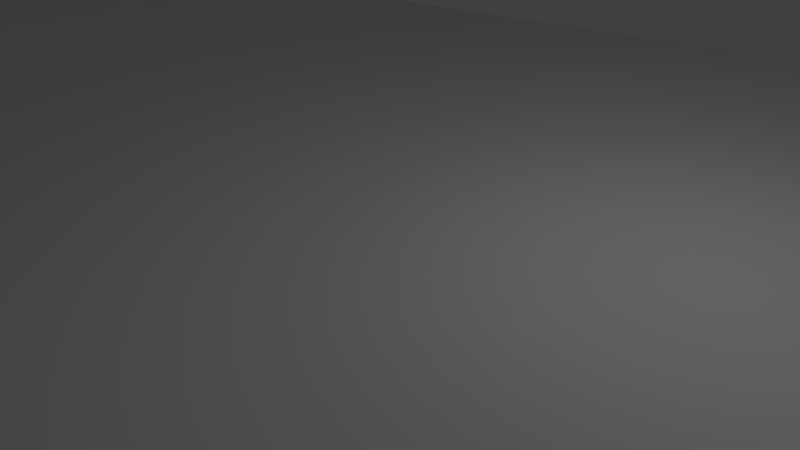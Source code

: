 # Source: platform.blend  (saved by Blender 2.79.0; exported with 4.5.12 LTS)
import bpy
from mathutils import Matrix  # noqa: F401  (used for matrix-valued properties, if any)

bpy.ops.wm.read_factory_settings(use_empty=True)
scene = bpy.context.scene
scene.name = 'Scene'

# ---- collections
col_collection_1 = bpy.data.collections.new('Collection 1'); scene.collection.children.link(col_collection_1)

# ---- materials (node trees are filled in below, after node groups)
mat_material = bpy.data.materials.new('Material')
mat_material.alpha_threshold = 0.0
mat_material.use_transparent_shadow = False
mat_material.roughness = 0.5
mat_material.line_color = (0.0, 0.0, 0.0, 1.0)

# ---- material node trees

# ---- world
world_world = bpy.data.worlds.new('World'); scene.world = world_world
world_world.color = (0.05088, 0.05088, 0.05088)
world_world.use_sun_shadow = False
world_world.sun_shadow_jitter_overblur = 0.0
world_world.cycles.sampling_method = 'MANUAL'

# ---- cameras
cam_camera = bpy.data.cameras.new('Camera')
cam_camera.clip_end = 100.0
cam_camera.lens = 35.0
cam_camera.sensor_width = 32.0
cam_camera.sensor_height = 18.0
cam_camera.ortho_scale = 7.314
cam_camera.dof.focus_distance = 0.0
cam_camera.dof.aperture_fstop = 128.0

# ---- lights
light_lamp = bpy.data.lights.new('Lamp', 'POINT')
light_lamp.transmission_factor = 0.0
light_lamp.cutoff_distance = 30.0
light_lamp.energy = 100.0
light_lamp.shadow_buffer_clip_start = 1.001
light_lamp.shadow_soft_size = 0.1
light_lamp.shadow_maximum_resolution = 0.006
light_lamp.use_absolute_resolution = True

# ---- meshes
me_cube = bpy.data.meshes.new('Cube')
me_cube.from_pydata([(3.781, 9.96, -0.5), (5.16, -12.3, -0.5), (-16.05, -6.0, -0.5), (-16.05, 6.0, -0.5), (3.781, 9.96, 0.5), (5.16, -12.3, 0.5), (-16.05, -6.0, 0.5), (-16.05, 6.0, 0.5), (23.0, 2.289, -0.5), (20.0, -6.0, -0.5), (23.0, 2.289, 0.5), (20.0, -6.0, 0.5), (10.0, 16.0, -0.5), (10.0, 16.0, 0.5), (20.0, 16.0, -0.5), (20.0, 16.0, 0.5), (30.0, 6.0, -0.5), (30.0, 6.0, 0.5), (30.0, 16.0, -0.5), (30.0, 16.0, 0.5), (10.0, -16.0, -0.5), (10.0, -16.0, 0.5), (21.68, -16.0, -0.5), (21.68, -16.0, 0.5), (12.32, -26.0, -0.5001), (12.32, -26.0, 0.4999), (20.0, -26.0, -0.5001), (20.0, -26.0, 0.4999)], [], [(0, 1, 2, 3), (4, 7, 6, 5), (5, 1, 20, 21), (1, 5, 6, 2), (2, 6, 7, 3), (4, 0, 3, 7), (8, 10, 11, 9), (0, 4, 13, 12), (1, 0, 8, 9), (4, 5, 11, 10), (12, 13, 15, 14), (8, 14, 18, 16), (4, 10, 15, 13), (8, 0, 12, 14), (17, 16, 18, 19), (10, 8, 16, 17), (15, 10, 17, 19), (14, 15, 19, 18), (22, 23, 27, 26), (1, 9, 22, 20), (9, 11, 23, 22), (11, 5, 21, 23), (25, 24, 26, 27), (20, 22, 26, 24), (21, 20, 24, 25), (23, 21, 25, 27)])
_uv = me_cube.uv_layers.new(name='UVMap')
_uv.uv.foreach_set('vector', [0.6845, 0.5272, 0.3035, 0.5508, 0.4113, 0.1877, 0.6167, 0.1877, 0.6862, 0.53, 0.6184, 0.1905, 0.4129, 0.1905, 0.3051, 0.5536, 0.1112, 0.1229, 0.1112, 0.1053, 0.2184, 0.1053, 0.2184, 0.1229, 0.4984, 0.1039, 0.4984, 0.1215, 0.1093, 0.1215, 0.1093, 0.1039, 0.1132, 0.123, 0.1132, 0.1054, 0.3242, 0.1054, 0.3242, 0.123, 0.4666, 0.1056, 0.4666, 0.1231, 0.1109, 0.1231, 0.1109, 0.1056, 0.2643, 0.1068, 0.2643, 0.1244, 0.1093, 0.1244, 0.1093, 0.1068, 0.4666, 0.1231, 0.4666, 0.1056, 0.619, 0.1056, 0.619, 0.1231, 0.3035, 0.5508, 0.6845, 0.5272, 0.5532, 0.8563, 0.4113, 0.8049, 0.6862, 0.53, 0.3051, 0.5536, 0.4129, 0.8077, 0.5548, 0.8591, 0.619, 0.1231, 0.619, 0.1056, 0.7949, 0.1056, 0.7949, 0.1231, 0.5532, 0.8563, 0.7879, 0.8049, 0.7879, 0.9761, 0.6167, 0.9761, 0.6862, 0.53, 0.5548, 0.8591, 0.7896, 0.8077, 0.7896, 0.6365, 0.5532, 0.8563, 0.6845, 0.5272, 0.7879, 0.6337, 0.7879, 0.8049, 0.1073, 0.1216, 0.1073, 0.104, 0.2832, 0.104, 0.2832, 0.1216, 0.2643, 0.1244, 0.2643, 0.1068, 0.4037, 0.1068, 0.4037, 0.1244, 0.7896, 0.8077, 0.5548, 0.8591, 0.6184, 0.9789, 0.7896, 0.9789, 0.7949, 0.1231, 0.7949, 0.1056, 0.9708, 0.1056, 0.9708, 0.1231, 0.2876, 0.1063, 0.2876, 0.1239, 0.1093, 0.1239, 0.1093, 0.1063, 0.3035, 0.5508, 0.4113, 0.8049, 0.2401, 0.8337, 0.2401, 0.6337, 0.466, 0.1063, 0.466, 0.1239, 0.2876, 0.1239, 0.2876, 0.1063, 0.4129, 0.8077, 0.3051, 0.5536, 0.2417, 0.6365, 0.2417, 0.8365, 0.399, 0.1229, 0.399, 0.1053, 0.534, 0.1053, 0.534, 0.1229, 0.2401, 0.6337, 0.2401, 0.8337, 0.06888, 0.8049, 0.06888, 0.6734, 0.2184, 0.1229, 0.2184, 0.1053, 0.399, 0.1053, 0.399, 0.1229, 0.2417, 0.8365, 0.2417, 0.6365, 0.07051, 0.6762, 0.07051, 0.8077])
me_cube.materials.append(mat_material)
me_cube.use_remesh_preserve_volume = False
me_cube.use_remesh_preserve_attributes = False
me_cube.use_mirror_vertex_groups = False
me_cube.update()

# ---- objects
ob_cube = bpy.data.objects.new('Cube', me_cube)
ob_lamp = bpy.data.objects.new('Lamp', light_lamp)
ob_camera = bpy.data.objects.new('Camera', cam_camera)

# ---- transforms, parenting, visibility, modifiers, constraints
ob_cube.location = (0.0, 0.0, 0.42)
ob_cube.lock_rotations_4d = False
ob_cube.empty_display_type = 'ARROWS'
ob_cube.lineart.crease_threshold = 0.0
ob_lamp.location = (4.076, 1.005, 5.904)
ob_lamp.rotation_euler = (0.6503, 0.05522, 1.866)
ob_lamp.lock_rotations_4d = False
ob_lamp.empty_display_type = 'ARROWS'
ob_lamp.color = (0.0, 0.0, 0.0, 0.0)
ob_lamp.lineart.crease_threshold = 0.0
ob_camera.location = (7.481, -6.508, 5.344)
ob_camera.rotation_euler = (1.109, 0.0, 0.8149)
ob_camera.lock_rotations_4d = False
ob_camera.empty_display_type = 'ARROWS'
ob_camera.color = (0.0, 0.0, 0.0, 0.0)
ob_camera.display_type = 'WIRE'
ob_camera.lineart.crease_threshold = 0.0

# ---- collection membership
col_collection_1.objects.link(ob_cube)
col_collection_1.objects.link(ob_lamp)
col_collection_1.objects.link(ob_camera)

# ---- scene / render settings (as saved in the file)
scene.camera = ob_camera
scene.frame_start = 1; scene.frame_end = 250; scene.frame_set(0)
scene.render.engine = 'BLENDER_EEVEE_NEXT'
scene.render.resolution_percentage = 50
scene.render.dither_intensity = 0.0
scene.cycles.use_denoising = False
scene.cycles.samples = 128
scene.cycles.sampling_pattern = 'TABULATED_SOBOL'
scene.cycles.use_adaptive_sampling = False
scene.cycles.use_light_tree = False
scene.cycles.blur_glossy = 0.0
scene.cycles.sample_clamp_indirect = 0.0
scene.view_settings.view_transform = 'Standard'
bpy.context.view_layer.update()
